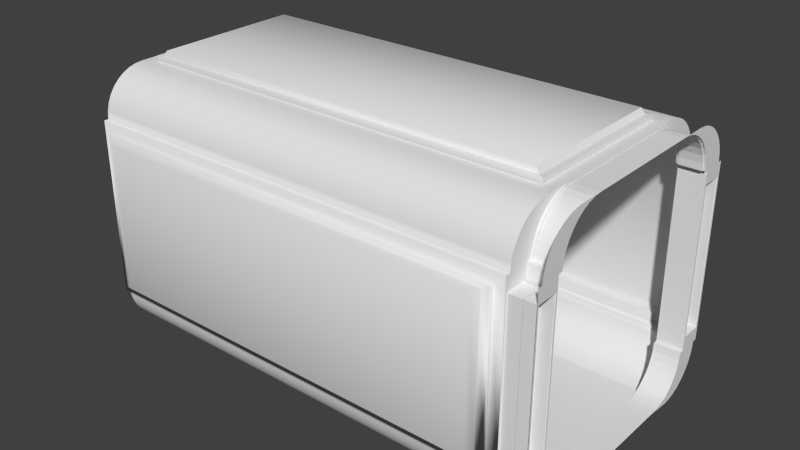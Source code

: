 # Source: R6_Bridge.blend  (saved by Blender 2.75.0; exported with 4.5.12 LTS)
import bpy
from mathutils import Matrix  # noqa: F401  (used for matrix-valued properties, if any)

bpy.ops.wm.read_factory_settings(use_empty=True)
scene = bpy.context.scene
scene.name = 'Scene'

# ---- collections
col_collection_1 = bpy.data.collections.new('Collection 1'); scene.collection.children.link(col_collection_1)

# ---- materials (node trees are filled in below, after node groups)
mat_bridgelightmat = bpy.data.materials.new('BridgeLightMat')
mat_bridgelightmat.alpha_threshold = 0.0
mat_bridgelightmat.use_transparent_shadow = False
mat_bridgelightmat.roughness = 0.5
mat_bridgesupportmat = bpy.data.materials.new('BridgeSupportMat')
mat_bridgesupportmat.alpha_threshold = 0.0
mat_bridgesupportmat.use_transparent_shadow = False
mat_bridgesupportmat.roughness = 0.5
mat_walkwaymat = bpy.data.materials.new('WalkWayMat')
mat_walkwaymat.alpha_threshold = 0.0
mat_walkwaymat.use_transparent_shadow = False
mat_walkwaymat.roughness = 0.5
mat_windowsmat = bpy.data.materials.new('WindowsMat')
mat_windowsmat.alpha_threshold = 0.0
mat_windowsmat.use_transparent_shadow = False
mat_windowsmat.roughness = 0.5
mat_bridgewallmat = bpy.data.materials.new('BridgeWallMat')
mat_bridgewallmat.alpha_threshold = 0.0
mat_bridgewallmat.use_transparent_shadow = False
mat_bridgewallmat.roughness = 0.5

# ---- material node trees

# ---- world
world_world = bpy.data.worlds.new('World'); scene.world = world_world
world_world.color = (0.05088, 0.05088, 0.05088)
world_world.use_sun_shadow = False
world_world.sun_shadow_jitter_overblur = 0.0
world_world.cycles.sampling_method = 'MANUAL'
world_world.cycles.sample_map_resolution = 256

# ---- meshes
me_plane_006 = bpy.data.meshes.new('Plane.006')
me_plane_006.from_pydata([(1.01, -0.7173, 3.001), (1.01, -0.8044, 2.985), (1.01, -0.8885, 2.94), (1.01, -0.9676, 2.866), (1.01, -1.038, 2.767), (1.01, -1.1, 2.642), (1.01, -1.15, 2.501), (1.01, -1.188, 2.341), (1.01, -1.209, 2.174), (1.01, -1.218, 2.0), (1.108, -0.7173, 3.001), (1.108, -0.8044, 2.985), (1.108, -0.8885, 2.94), (1.108, -0.9676, 2.866), (1.108, -1.038, 2.767), (1.108, -1.1, 2.642), (1.108, -1.15, 2.501), (1.108, -1.188, 2.341), (1.108, -1.209, 2.174), (1.108, -1.218, 2.0), (1.01, -0.7153, 2.99), (1.01, -0.8024, 2.975), (1.01, -0.8766, 2.93), (1.01, -0.9556, 2.856), (1.01, -1.026, 2.757), (1.01, -1.088, 2.632), (1.01, -1.138, 2.491), (1.01, -1.176, 2.331), (1.01, -1.197, 2.163), (1.01, -1.206, 2.0), (1.108, -0.7153, 2.99), (1.108, -0.8024, 2.975), (1.108, -0.8766, 2.93), (1.108, -0.9556, 2.856), (1.108, -1.026, 2.757), (1.108, -1.088, 2.632), (1.108, -1.138, 2.491), (1.108, -1.176, 2.331), (1.108, -1.197, 2.163), (1.108, -1.206, 2.0), (1.01, 0.7173, 3.001), (1.01, 0.8044, 2.985), (1.01, 0.8885, 2.94), (1.01, 0.9676, 2.866), (1.01, 1.038, 2.767), (1.01, 1.1, 2.642), (1.01, 1.15, 2.501), (1.01, 1.188, 2.341), (1.01, 1.209, 2.174), (1.01, 1.218, 2.0), (1.108, 0.7173, 3.001), (1.108, 0.8044, 2.985), (1.108, 0.8885, 2.94), (1.108, 0.9676, 2.866), (1.108, 1.038, 2.767), (1.108, 1.1, 2.642), (1.108, 1.15, 2.501), (1.108, 1.188, 2.341), (1.108, 1.209, 2.174), (1.108, 1.218, 2.0), (1.01, 0.7153, 2.99), (1.01, 0.8024, 2.975), (1.01, 0.8766, 2.93), (1.01, 0.9556, 2.856), (1.01, 1.026, 2.757), (1.01, 1.088, 2.632), (1.01, 1.138, 2.491), (1.01, 1.176, 2.331), (1.01, 1.197, 2.163), (1.01, 1.206, 2.0), (1.108, 0.7153, 2.99), (1.108, 0.8024, 2.975), (1.108, 0.8766, 2.93), (1.108, 0.9556, 2.856), (1.108, 1.026, 2.757), (1.108, 1.088, 2.632), (1.108, 1.138, 2.491), (1.108, 1.176, 2.331), (1.108, 1.197, 2.163), (1.108, 1.206, 2.0)], [], [(22, 21, 31, 32), (30, 31, 21, 20), (2, 1, 21, 22), (9, 8, 28, 29), (15, 16, 36, 35), (1, 0, 20, 21), (8, 7, 27, 28), (14, 15, 35, 34), (7, 6, 26, 27), (13, 14, 34, 33), (23, 22, 32, 33), (24, 23, 33, 34), (25, 24, 34, 35), (26, 25, 35, 36), (27, 26, 36, 37), (28, 27, 37, 38), (29, 28, 38, 39), (16, 17, 37, 36), (3, 2, 22, 23), (17, 18, 38, 37), (10, 11, 31, 30), (4, 3, 23, 24), (18, 19, 39, 38), (11, 12, 32, 31), (5, 4, 24, 25), (12, 13, 33, 32), (19, 9, 29, 39), (6, 5, 25, 26), (62, 72, 71, 61), (70, 60, 61, 71), (42, 62, 61, 41), (49, 69, 68, 48), (55, 75, 76, 56), (41, 61, 60, 40), (48, 68, 67, 47), (54, 74, 75, 55), (47, 67, 66, 46), (53, 73, 74, 54), (63, 73, 72, 62), (64, 74, 73, 63), (65, 75, 74, 64), (66, 76, 75, 65), (67, 77, 76, 66), (68, 78, 77, 67), (69, 79, 78, 68), (56, 76, 77, 57), (43, 63, 62, 42), (57, 77, 78, 58), (50, 70, 71, 51), (44, 64, 63, 43), (58, 78, 79, 59), (51, 71, 72, 52), (45, 65, 64, 44), (52, 72, 73, 53), (59, 79, 69, 49), (46, 66, 65, 45), (30, 70, 50, 10), (30, 20, 60, 70), (0, 40, 60, 20)])
_uv = me_plane_006.uv_layers.new(name='UVMap')
_uv.uv.foreach_set('vector', [0.3142, 0.8851, 0.3142, 0.8481, 0.6408, 0.8481, 0.6408, 0.8851, 0.6408, 0.8047, 0.6408, 0.8481, 0.3142, 0.8481, 0.3142, 0.8047, 0.2794, 0.286, 0.2923, 0.3079, 0.2894, 0.3084, 0.2764, 0.2891, 0.008934, 0.2006, 0.05885, 0.2027, 0.05591, 0.2058, 0.008915, 0.2037, 0.1716, 0.7638, 0.1366, 0.7749, 0.1341, 0.7723, 0.1691, 0.7612, 0.2923, 0.3079, 0.2969, 0.3305, 0.2939, 0.331, 0.2894, 0.3084, 0.05885, 0.2027, 0.107, 0.2084, 0.1041, 0.2115, 0.05591, 0.2058, 0.2024, 0.75, 0.1716, 0.7638, 0.1691, 0.7612, 0.1999, 0.7473, 0.107, 0.2084, 0.153, 0.2181, 0.1501, 0.2212, 0.1041, 0.2115, 0.2268, 0.7342, 0.2024, 0.75, 0.1999, 0.7473, 0.2243, 0.7316, 0.9674, 0.9467, 0.9674, 0.9936, 0.6408, 0.9936, 0.6408, 0.9467, 0.9674, 0.8891, 0.9674, 0.9467, 0.6408, 0.9467, 0.6408, 0.8891, 0.9674, 0.8205, 0.9674, 0.8891, 0.6408, 0.8891, 0.6408, 0.8205, 0.9674, 0.7457, 0.9674, 0.8205, 0.6408, 0.8205, 0.6408, 0.7457, 0.9674, 0.6642, 0.9674, 0.7457, 0.6408, 0.7457, 0.6408, 0.6642, 0.9674, 0.5813, 0.9674, 0.6642, 0.6408, 0.6642, 0.6408, 0.5813, 0.9674, 0.5024, 0.9674, 0.5813, 0.6408, 0.5813, 0.6408, 0.5024, 0.1366, 0.7749, 0.09717, 0.7832, 0.09464, 0.7806, 0.1341, 0.7723, 0.2581, 0.2655, 0.2794, 0.286, 0.2764, 0.2891, 0.2552, 0.2686, 0.09717, 0.7832, 0.0558, 0.7881, 0.05328, 0.7854, 0.09464, 0.7806, 0.2601, 0.6784, 0.2562, 0.6979, 0.2537, 0.6974, 0.2576, 0.678, 0.2297, 0.2471, 0.2581, 0.2655, 0.2552, 0.2686, 0.2267, 0.2502, 0.0558, 0.7881, 0.01296, 0.7899, 0.01294, 0.7873, 0.05328, 0.7854, 0.2562, 0.6979, 0.2451, 0.7166, 0.2425, 0.7139, 0.2537, 0.6974, 0.1938, 0.231, 0.2297, 0.2471, 0.2267, 0.2502, 0.1908, 0.2341, 0.2451, 0.7166, 0.2268, 0.7342, 0.2243, 0.7316, 0.2425, 0.7139, 0.0374, 0.9199, 0.0374, 0.8787, 0.2775, 0.8787, 0.2775, 0.9199, 0.153, 0.2181, 0.1938, 0.231, 0.1908, 0.2341, 0.1501, 0.2212, 0.3142, 0.01107, 0.6408, 0.01107, 0.6408, 0.04803, 0.3142, 0.04803, 0.6408, 0.09147, 0.3142, 0.09147, 0.3142, 0.04803, 0.6408, 0.04803, 0.2794, 0.7474, 0.2764, 0.7443, 0.2894, 0.7251, 0.2923, 0.7256, 0.008934, 0.8328, 0.008915, 0.8297, 0.05591, 0.8276, 0.05885, 0.8307, 0.1716, 0.2734, 0.1691, 0.276, 0.1341, 0.2649, 0.1366, 0.2623, 0.2923, 0.7256, 0.2894, 0.7251, 0.2939, 0.7024, 0.2969, 0.7029, 0.05885, 0.8307, 0.05591, 0.8276, 0.1041, 0.8219, 0.107, 0.825, 0.2024, 0.2872, 0.1999, 0.2899, 0.1691, 0.276, 0.1716, 0.2734, 0.107, 0.825, 0.1041, 0.8219, 0.1501, 0.8122, 0.153, 0.8154, 0.2268, 0.303, 0.2243, 0.3056, 0.1999, 0.2899, 0.2024, 0.2872, 0.9674, 0.058, 0.6408, 0.058, 0.6408, 0.01107, 0.9674, 0.01107, 0.9674, 0.1156, 0.6408, 0.1156, 0.6408, 0.058, 0.9674, 0.058, 0.9674, 0.1842, 0.6408, 0.1842, 0.6408, 0.1156, 0.9674, 0.1156, 0.9674, 0.259, 0.6408, 0.259, 0.6408, 0.1842, 0.9674, 0.1842, 0.9674, 0.3406, 0.6408, 0.3406, 0.6408, 0.259, 0.9674, 0.259, 0.9674, 0.4235, 0.6408, 0.4235, 0.6408, 0.3406, 0.9674, 0.3406, 0.9674, 0.5024, 0.6408, 0.5024, 0.6408, 0.4235, 0.9674, 0.4235, 0.1366, 0.2623, 0.1341, 0.2649, 0.09464, 0.2566, 0.09717, 0.254, 0.2581, 0.7679, 0.2552, 0.7648, 0.2764, 0.7443, 0.2794, 0.7474, 0.09717, 0.254, 0.09464, 0.2566, 0.05328, 0.2518, 0.0558, 0.2491, 0.2601, 0.3588, 0.2576, 0.3592, 0.2537, 0.3398, 0.2562, 0.3393, 0.2297, 0.7863, 0.2267, 0.7832, 0.2552, 0.7648, 0.2581, 0.7679, 0.0558, 0.2491, 0.05328, 0.2518, 0.01294, 0.25, 0.01296, 0.2473, 0.2562, 0.3393, 0.2537, 0.3398, 0.2425, 0.3233, 0.2451, 0.3206, 0.1938, 0.8024, 0.1908, 0.7993, 0.2267, 0.7832, 0.2297, 0.7863, 0.2451, 0.3206, 0.2425, 0.3233, 0.2243, 0.3056, 0.2268, 0.303, 0.2775, 0.9611, 0.0374, 0.9611, 0.0374, 0.9199, 0.2775, 0.9199, 0.153, 0.8154, 0.1501, 0.8122, 0.1908, 0.7993, 0.1938, 0.8024, 0.2576, 0.678, 0.2576, 0.3592, 0.2601, 0.3588, 0.2601, 0.6784, 0.6408, 0.8047, 0.3142, 0.8047, 0.3142, 0.09147, 0.6408, 0.09147, 0.2969, 0.3305, 0.2969, 0.7029, 0.2939, 0.7024, 0.2939, 0.331])
me_plane_006.materials.append(mat_bridgelightmat)
me_plane_006.use_remesh_preserve_volume = False
me_plane_006.use_remesh_preserve_attributes = False
me_plane_006.use_mirror_vertex_groups = False
me_plane_006.update()
me_plane_005 = bpy.data.meshes.new('Plane.005')
me_plane_005.from_pydata([(1.0, -0.7162, -2.943), (1.0, -0.8156, -2.934), (1.0, -0.8981, -2.906), (1.0, -0.9756, -2.856), (1.0, -1.046, -2.758), (1.0, -1.106, -2.637), (1.0, -1.155, -2.497), (1.0, -1.191, -2.342), (1.0, -1.213, -2.177), (1.0, -1.221, -1.998), (1.0, -1.27, -1.998), (1.0, -0.7173, 3.001), (1.0, -0.8044, 2.985), (1.0, -0.8885, 2.94), (1.0, -0.9676, 2.866), (1.0, -1.038, 2.767), (1.0, -1.1, 2.642), (1.0, -1.15, 2.501), (1.0, -1.188, 2.341), (1.0, -1.209, 2.174), (1.0, -1.218, 2.0), (1.0, -1.267, 2.0), (1.118, -0.7162, -2.943), (1.118, -0.8156, -2.934), (1.118, -0.8981, -2.906), (1.118, -0.9756, -2.856), (1.118, -1.046, -2.758), (1.118, -1.106, -2.637), (1.118, -1.155, -2.497), (1.118, -1.191, -2.342), (1.118, -1.213, -2.177), (1.118, -1.221, -1.998), (1.118, -1.27, -1.998), (1.118, -0.7173, 3.001), (1.118, -0.8044, 2.985), (1.118, -0.8885, 2.94), (1.118, -0.9676, 2.866), (1.118, -1.038, 2.767), (1.118, -1.1, 2.642), (1.118, -1.15, 2.501), (1.118, -1.188, 2.341), (1.118, -1.209, 2.174), (1.118, -1.218, 2.0), (1.118, -1.267, 2.0), (1.118, -0.9999, -3.0), (1.118, -1.087, -2.985), (1.118, -1.171, -2.94), (1.118, -1.25, -2.866), (1.118, -1.321, -2.766), (1.118, -1.383, -2.643), (1.118, -1.433, -2.5), (1.118, -1.47, -2.342), (1.118, -1.493, -2.173), (1.118, -1.5, -2.0), (1.118, -1.55, -2.0), (1.118, -1.0, 3.002), (1.118, -1.087, 2.985), (1.118, -1.171, 2.94), (1.118, -1.25, 2.866), (1.118, -1.321, 2.767), (1.118, -1.383, 2.642), (1.118, -1.433, 2.501), (1.118, -1.47, 2.341), (1.118, -1.492, 2.174), (1.118, -1.5, 2.0), (1.118, -1.549, 2.0), (1.0, -0.7162, -2.943), (1.0, -0.8156, -2.934), (1.0, -0.8981, -2.906), (1.0, -0.9756, -2.856), (1.0, -1.046, -2.758), (1.0, -1.106, -2.637), (1.0, -1.155, -2.497), (1.0, -1.191, -2.342), (1.0, -1.213, -2.177), (1.0, -1.221, -1.998), (1.0, -1.27, -1.998), (1.0, -0.7173, 3.001), (1.0, -0.8044, 2.985), (1.0, -0.8885, 2.94), (1.0, -0.9676, 2.866), (1.0, -1.038, 2.767), (1.0, -1.1, 2.642), (1.0, -1.15, 2.501), (1.0, -1.188, 2.341), (1.0, -1.209, 2.174), (1.0, -1.218, 2.0), (1.0, -1.267, 2.0), (1.0, -0.9999, -3.0), (1.0, -1.087, -2.985), (1.0, -1.171, -2.94), (1.0, -1.25, -2.866), (1.0, -1.321, -2.766), (1.0, -1.383, -2.643), (1.0, -1.433, -2.5), (1.0, -1.47, -2.342), (1.0, -1.493, -2.173), (1.0, -1.5, -2.0), (1.0, -1.55, -2.0), (1.0, -1.0, 3.002), (1.0, -1.087, 2.985), (1.0, -1.171, 2.94), (1.0, -1.25, 2.866), (1.0, -1.321, 2.767), (1.0, -1.383, 2.642), (1.0, -1.433, 2.501), (1.0, -1.47, 2.341), (1.0, -1.492, 2.174), (1.0, -1.5, 2.0), (1.0, -1.549, 2.0), (1.01, -0.7173, 3.001), (1.01, -0.8044, 2.985), (1.01, -0.8885, 2.94), (1.01, -0.9676, 2.866), (1.01, -1.038, 2.767), (1.01, -1.1, 2.642), (1.01, -1.15, 2.501), (1.01, -1.188, 2.341), (1.01, -1.209, 2.174), (1.01, -1.218, 2.0), (1.108, -0.7173, 3.001), (1.108, -0.8044, 2.985), (1.108, -0.8885, 2.94), (1.108, -0.9676, 2.866), (1.108, -1.038, 2.767), (1.108, -1.1, 2.642), (1.108, -1.15, 2.501), (1.108, -1.188, 2.341), (1.108, -1.209, 2.174), (1.108, -1.218, 2.0), (1.0, 0.7162, -2.943), (1.0, 0.8156, -2.934), (1.0, 0.8981, -2.906), (1.0, 0.9756, -2.856), (1.0, 1.046, -2.758), (1.0, 1.106, -2.637), (1.0, 1.155, -2.497), (1.0, 1.191, -2.342), (1.0, 1.213, -2.177), (1.0, 1.221, -1.998), (1.0, 1.27, -1.998), (1.0, 0.7173, 3.001), (1.0, 0.8044, 2.985), (1.0, 0.8885, 2.94), (1.0, 0.9676, 2.866), (1.0, 1.038, 2.767), (1.0, 1.1, 2.642), (1.0, 1.15, 2.501), (1.0, 1.188, 2.341), (1.0, 1.209, 2.174), (1.0, 1.218, 2.0), (1.0, 1.267, 2.0), (1.118, 0.7162, -2.943), (1.118, 0.8156, -2.934), (1.118, 0.8981, -2.906), (1.118, 0.9756, -2.856), (1.118, 1.046, -2.758), (1.118, 1.106, -2.637), (1.118, 1.155, -2.497), (1.118, 1.191, -2.342), (1.118, 1.213, -2.177), (1.118, 1.221, -1.998), (1.118, 1.27, -1.998), (1.118, 0.7173, 3.001), (1.118, 0.8044, 2.985), (1.118, 0.8885, 2.94), (1.118, 0.9676, 2.866), (1.118, 1.038, 2.767), (1.118, 1.1, 2.642), (1.118, 1.15, 2.501), (1.118, 1.188, 2.341), (1.118, 1.209, 2.174), (1.118, 1.218, 2.0), (1.118, 1.267, 2.0), (1.118, 0.9999, -3.0), (1.118, 1.087, -2.985), (1.118, 1.171, -2.94), (1.118, 1.25, -2.866), (1.118, 1.321, -2.766), (1.118, 1.383, -2.643), (1.118, 1.433, -2.5), (1.118, 1.47, -2.342), (1.118, 1.493, -2.173), (1.118, 1.5, -2.0), (1.118, 1.55, -2.0), (1.118, 1.0, 3.002), (1.118, 1.087, 2.985), (1.118, 1.171, 2.94), (1.118, 1.25, 2.866), (1.118, 1.321, 2.767), (1.118, 1.383, 2.642), (1.118, 1.433, 2.501), (1.118, 1.47, 2.341), (1.118, 1.492, 2.174), (1.118, 1.5, 2.0), (1.118, 1.549, 2.0), (1.0, 0.7162, -2.943), (1.0, 0.8156, -2.934), (1.0, 0.8981, -2.906), (1.0, 0.9756, -2.856), (1.0, 1.046, -2.758), (1.0, 1.106, -2.637), (1.0, 1.155, -2.497), (1.0, 1.191, -2.342), (1.0, 1.213, -2.177), (1.0, 1.221, -1.998), (1.0, 1.27, -1.998), (1.0, 0.7173, 3.001), (1.0, 0.8044, 2.985), (1.0, 0.8885, 2.94), (1.0, 0.9676, 2.866), (1.0, 1.038, 2.767), (1.0, 1.1, 2.642), (1.0, 1.15, 2.501), (1.0, 1.188, 2.341), (1.0, 1.209, 2.174), (1.0, 1.218, 2.0), (1.0, 1.267, 2.0), (1.0, 0.9999, -3.0), (1.0, 1.087, -2.985), (1.0, 1.171, -2.94), (1.0, 1.25, -2.866), (1.0, 1.321, -2.766), (1.0, 1.383, -2.643), (1.0, 1.433, -2.5), (1.0, 1.47, -2.342), (1.0, 1.493, -2.173), (1.0, 1.5, -2.0), (1.0, 1.55, -2.0), (1.0, 1.0, 3.002), (1.0, 1.087, 2.985), (1.0, 1.171, 2.94), (1.0, 1.25, 2.866), (1.0, 1.321, 2.767), (1.0, 1.383, 2.642), (1.0, 1.433, 2.501), (1.0, 1.47, 2.341), (1.0, 1.492, 2.174), (1.0, 1.5, 2.0), (1.0, 1.549, 2.0), (1.01, 0.7173, 3.001), (1.01, 0.8044, 2.985), (1.01, 0.8885, 2.94), (1.01, 0.9676, 2.866), (1.01, 1.038, 2.767), (1.01, 1.1, 2.642), (1.01, 1.15, 2.501), (1.01, 1.188, 2.341), (1.01, 1.209, 2.174), (1.01, 1.218, 2.0), (1.108, 0.7173, 3.001), (1.108, 0.8044, 2.985), (1.108, 0.8885, 2.94), (1.108, 0.9676, 2.866), (1.108, 1.038, 2.767), (1.108, 1.1, 2.642), (1.108, 1.15, 2.501), (1.108, 1.188, 2.341), (1.108, 1.209, 2.174), (1.108, 1.218, 2.0), (1.0, -1.289, -1.677), (1.0, -1.286, 1.679), (1.0, -1.531, -1.678), (1.0, -1.53, 1.679), (1.004, -1.293, -1.669), (1.004, -1.291, 1.67), (1.004, -1.526, -1.67), (1.004, -1.526, 1.67), (1.059, -1.293, -1.669), (1.059, -1.291, 1.67), (1.059, -1.526, -1.67), (1.059, -1.526, 1.67), (1.118, -1.289, -1.677), (1.118, -1.286, 1.679), (1.118, -1.531, -1.679), (1.118, -1.53, 1.679), (1.114, -1.293, -1.668), (1.114, -1.29, 1.67), (1.114, -1.526, -1.67), (1.114, -1.526, 1.67), (1.061, -1.293, -1.668), (1.061, -1.29, 1.67), (1.061, -1.526, -1.67), (1.061, -1.526, 1.67), (1.118, 1.292, -1.678), (1.118, 1.289, 1.679), (1.118, 1.527, -1.679), (1.118, 1.527, 1.679), (1.114, 1.296, -1.669), (1.114, 1.294, 1.67), (1.114, 1.523, -1.67), (1.114, 1.522, 1.67), (1.061, 1.296, -1.669), (1.061, 1.294, 1.67), (1.061, 1.523, -1.67), (1.061, 1.522, 1.67), (1.0, 1.292, -1.678), (1.0, 1.289, 1.679), (1.0, 1.527, -1.679), (1.0, 1.527, 1.679), (1.004, 1.296, -1.669), (1.004, 1.294, 1.67), (1.004, 1.523, -1.67), (1.004, 1.522, 1.67), (1.06, 1.296, -1.669), (1.06, 1.294, 1.67), (1.06, 1.523, -1.67), (1.06, 1.522, 1.67)], [], [(33, 55, 56, 34), (1, 23, 22, 0), (2, 24, 23, 1), (3, 25, 24, 2), (4, 26, 25, 3), (5, 27, 26, 4), (6, 28, 27, 5), (31, 53, 52, 30), (43, 65, 275, 273), (7, 29, 28, 6), (8, 30, 29, 7), (30, 52, 51, 29), (9, 31, 30, 8), (10, 32, 31, 9), (21, 43, 32, 10), (29, 51, 50, 28), (41, 63, 64, 42), (21, 20, 42, 43), (28, 50, 49, 27), (17, 16, 115, 116), (38, 39, 126, 125), (40, 62, 63, 41), (16, 15, 114, 115), (37, 38, 125, 124), (27, 49, 48, 26), (15, 14, 113, 114), (36, 37, 124, 123), (39, 61, 62, 40), (34, 56, 57, 35), (35, 57, 58, 36), (23, 45, 44, 22), (36, 58, 59, 37), (24, 46, 45, 23), (37, 59, 60, 38), (25, 47, 46, 24), (38, 60, 61, 39), (26, 48, 47, 25), (66, 88, 89, 67), (80, 102, 101, 79), (79, 101, 100, 78), (78, 100, 99, 77), (74, 96, 97, 75), (268, 270, 271, 269), (73, 95, 96, 74), (81, 103, 102, 80), (67, 89, 90, 68), (82, 104, 103, 81), (68, 90, 91, 69), (83, 105, 104, 82), (69, 91, 92, 70), (84, 106, 105, 83), (70, 92, 93, 71), (85, 107, 106, 84), (71, 93, 94, 72), (86, 108, 107, 85), (72, 94, 95, 73), (39, 40, 127, 126), (18, 17, 116, 117), (40, 41, 128, 127), (19, 18, 117, 118), (33, 34, 121, 120), (12, 11, 110, 111), (41, 42, 129, 128), (20, 19, 118, 119), (34, 35, 122, 121), (13, 12, 111, 112), (35, 36, 123, 122), (14, 13, 112, 113), (163, 164, 186, 185), (131, 130, 152, 153), (132, 131, 153, 154), (133, 132, 154, 155), (134, 133, 155, 156), (135, 134, 156, 157), (136, 135, 157, 158), (161, 160, 182, 183), (195, 173, 285, 287), (137, 136, 158, 159), (138, 137, 159, 160), (160, 159, 181, 182), (139, 138, 160, 161), (140, 139, 161, 162), (151, 140, 162, 173), (159, 158, 180, 181), (171, 172, 194, 193), (151, 173, 172, 150), (158, 157, 179, 180), (147, 246, 245, 146), (168, 255, 256, 169), (170, 171, 193, 192), (146, 245, 244, 145), (167, 254, 255, 168), (157, 156, 178, 179), (145, 244, 243, 144), (166, 253, 254, 167), (169, 170, 192, 191), (164, 165, 187, 186), (165, 166, 188, 187), (153, 152, 174, 175), (166, 167, 189, 188), (154, 153, 175, 176), (167, 168, 190, 189), (155, 154, 176, 177), (168, 169, 191, 190), (156, 155, 177, 178), (196, 197, 219, 218), (210, 209, 231, 232), (209, 208, 230, 231), (208, 207, 229, 230), (204, 205, 227, 226), (203, 204, 226, 225), (211, 210, 232, 233), (197, 198, 220, 219), (212, 211, 233, 234), (198, 199, 221, 220), (213, 212, 234, 235), (199, 200, 222, 221), (214, 213, 235, 236), (200, 201, 223, 222), (215, 214, 236, 237), (201, 202, 224, 223), (216, 215, 237, 238), (202, 203, 225, 224), (169, 256, 257, 170), (148, 247, 246, 147), (170, 257, 258, 171), (149, 248, 247, 148), (163, 250, 251, 164), (142, 241, 240, 141), (171, 258, 259, 172), (150, 249, 248, 149), (164, 251, 252, 165), (143, 242, 241, 142), (165, 252, 253, 166), (144, 243, 242, 143), (0, 22, 152, 130), (120, 250, 163, 33), (11, 141, 240, 110), (262, 263, 267, 266), (76, 98, 262, 260), (87, 76, 260, 261), (109, 87, 261, 263), (98, 109, 263, 262), (264, 266, 270, 268), (260, 262, 266, 264), (263, 261, 265, 267), (261, 260, 264, 265), (267, 265, 269, 271), (265, 264, 268, 269), (266, 267, 271, 270), (275, 274, 278, 279), (65, 54, 274, 275), (54, 32, 272, 274), (32, 43, 273, 272), (277, 279, 283, 281), (274, 272, 276, 278), (273, 275, 279, 277), (272, 273, 277, 276), (281, 283, 282, 280), (276, 277, 281, 280), (279, 278, 282, 283), (278, 276, 280, 282), (286, 287, 291, 290), (184, 195, 287, 286), (162, 184, 286, 284), (173, 162, 284, 285), (291, 289, 293, 295), (284, 286, 290, 288), (287, 285, 289, 291), (285, 284, 288, 289), (293, 292, 294, 295), (289, 288, 292, 293), (290, 291, 295, 294), (288, 290, 294, 292), (299, 298, 302, 303), (228, 206, 296, 298), (206, 217, 297, 296), (217, 239, 299, 297), (239, 228, 298, 299), (301, 303, 307, 305), (298, 296, 300, 302), (297, 299, 303, 301), (296, 297, 301, 300), (304, 305, 307, 306), (300, 301, 305, 304), (303, 302, 306, 307), (302, 300, 304, 306)])
_uv = me_plane_005.uv_layers.new(name='UVMap')
_uv.uv.foreach_set('vector', [0.7164, 0.6225, 0.6544, 0.5912, 0.6372, 0.5776, 0.6991, 0.6092, 0.5896, 0.8514, 0.5609, 0.8514, 0.5609, 0.8265, 0.5896, 0.8265, 0.5896, 0.8723, 0.5609, 0.8723, 0.5609, 0.8514, 0.5896, 0.8514, 0.5896, 0.8922, 0.5609, 0.8922, 0.5609, 0.8723, 0.5896, 0.8723, 0.5896, 0.6444, 0.5609, 0.6444, 0.5609, 0.6225, 0.5896, 0.6225, 0.5896, 0.6722, 0.5609, 0.6722, 0.5609, 0.6444, 0.5896, 0.6444, 0.5896, 0.7052, 0.5609, 0.7052, 0.5609, 0.6722, 0.5896, 0.6722, 0.8265, 0.8793, 0.766, 0.9118, 0.7477, 0.8728, 0.8075, 0.839, 0.2074, 0.0, 0.2765, 1.32e-05, 0.2718, 0.08035, 0.2121, 0.08034, 0.5896, 0.7423, 0.5609, 0.7423, 0.5609, 0.7052, 0.5896, 0.7052, 0.5896, 0.7824, 0.5609, 0.7824, 0.5609, 0.7423, 0.5896, 0.7423, 0.8075, 0.839, 0.7477, 0.8728, 0.7332, 0.8329, 0.7933, 0.8, 0.5896, 0.8265, 0.5609, 0.8265, 0.5609, 0.7824, 0.5896, 0.7824, 0.4297, 0.8644, 0.4297, 0.835, 0.4417, 0.835, 0.4417, 0.8644, 0.8553, 0.0, 0.884, 0.0, 0.884, 0.9902, 0.8553, 0.9902, 0.7933, 0.8, 0.7332, 0.8329, 0.723, 0.7937, 0.7832, 0.7616, 0.6992, 0.3826, 0.6374, 0.351, 0.6546, 0.3112, 0.7164, 0.3429, 0.3578, 0.8645, 0.3459, 0.8645, 0.3459, 0.8351, 0.3578, 0.8351, 0.7832, 0.7616, 0.723, 0.7937, 0.7173, 0.7563, 0.7777, 0.7249, 0.5991, 0.7402, 0.5991, 0.7034, 0.6015, 0.7034, 0.6015, 0.7402, 0.5991, 0.7034, 0.5991, 0.7402, 0.5966, 0.7402, 0.5966, 0.7034, 0.6857, 0.4224, 0.6239, 0.3908, 0.6374, 0.351, 0.6992, 0.3826, 0.5991, 0.7034, 0.5991, 0.6704, 0.6015, 0.6704, 0.6015, 0.7034, 0.5991, 0.6704, 0.5991, 0.7034, 0.5966, 0.7034, 0.5966, 0.6704, 0.7777, 0.7249, 0.7173, 0.7563, 0.7164, 0.7219, 0.7768, 0.6912, 0.5991, 0.6704, 0.5991, 0.6435, 0.6015, 0.6435, 0.6015, 0.6704, 0.5991, 0.6435, 0.5991, 0.6704, 0.5966, 0.6704, 0.5966, 0.6435, 0.6764, 0.4623, 0.6146, 0.4307, 0.6239, 0.3908, 0.6857, 0.4224, 0.6991, 0.6092, 0.6372, 0.5776, 0.6238, 0.5581, 0.6856, 0.5897, 0.6856, 0.5897, 0.6238, 0.5581, 0.6146, 0.5328, 0.6764, 0.5644, 0.8062, 0.6253, 0.7418, 0.646, 0.7588, 0.6325, 0.8265, 0.6115, 0.6764, 0.5644, 0.6146, 0.5328, 0.6099, 0.5028, 0.6717, 0.5344, 0.7915, 0.6411, 0.7288, 0.6659, 0.7418, 0.646, 0.8062, 0.6253, 0.6717, 0.5344, 0.6099, 0.5028, 0.61, 0.4679, 0.6718, 0.4995, 0.7806, 0.6613, 0.7203, 0.6914, 0.7288, 0.6659, 0.7915, 0.6411, 0.6718, 0.4995, 0.61, 0.4679, 0.6146, 0.4307, 0.6764, 0.4623, 0.7768, 0.6912, 0.7164, 0.7219, 0.7203, 0.6914, 0.7806, 0.6613, 0.8265, 0.3003, 0.7588, 0.2793, 0.7418, 0.2658, 0.8062, 0.2865, 0.5699, 0.05809, 0.508, 0.0897, 0.5172, 0.06436, 0.5791, 0.03275, 0.5791, 0.03275, 0.5172, 0.06436, 0.5307, 0.04488, 0.5926, 0.01327, 0.5926, 0.01327, 0.5307, 0.04488, 0.5479, 0.03127, 0.6099, 0.0, 0.8075, 0.07282, 0.7477, 0.03904, 0.766, 0.0, 0.8265, 0.0325, 0.3346, 0.0003766, 0.3915, 0.0, 0.3915, 0.8351, 0.3341, 0.8351, 0.7933, 0.1118, 0.7332, 0.07893, 0.7477, 0.03904, 0.8075, 0.07282, 0.5652, 0.0881, 0.5034, 0.1197, 0.508, 0.0897, 0.5699, 0.05809, 0.8062, 0.2865, 0.7418, 0.2658, 0.7288, 0.2459, 0.7915, 0.2707, 0.5653, 0.123, 0.5034, 0.1546, 0.5034, 0.1197, 0.5652, 0.0881, 0.7915, 0.2707, 0.7288, 0.2459, 0.7203, 0.2204, 0.7806, 0.2505, 0.5699, 0.1602, 0.508, 0.1918, 0.5034, 0.1546, 0.5653, 0.123, 0.7806, 0.2505, 0.7203, 0.2204, 0.7164, 0.1899, 0.7768, 0.2206, 0.5792, 0.2001, 0.5173, 0.2317, 0.508, 0.1918, 0.5699, 0.1602, 0.7768, 0.2206, 0.7164, 0.1899, 0.7173, 0.1555, 0.7777, 0.1869, 0.5927, 0.2399, 0.5309, 0.2715, 0.5173, 0.2317, 0.5792, 0.2001, 0.7777, 0.1869, 0.7173, 0.1555, 0.723, 0.1181, 0.7832, 0.1502, 0.6099, 0.2796, 0.548, 0.3112, 0.5309, 0.2715, 0.5927, 0.2399, 0.7832, 0.1502, 0.723, 0.1181, 0.7332, 0.07893, 0.7933, 0.1118, 0.5991, 0.7402, 0.5991, 0.781, 0.5966, 0.781, 0.5966, 0.7402, 0.5991, 0.781, 0.5991, 0.7402, 0.6015, 0.7402, 0.6015, 0.781, 0.5991, 0.781, 0.5991, 0.8232, 0.5966, 0.8232, 0.5966, 0.781, 0.5991, 0.8232, 0.5991, 0.781, 0.6015, 0.781, 0.6015, 0.8232, 0.367, 0.8752, 0.367, 0.8542, 0.3694, 0.8542, 0.3694, 0.8752, 0.367, 0.8542, 0.367, 0.8752, 0.3646, 0.8752, 0.3646, 0.8542, 0.5991, 0.8232, 0.5991, 0.8665, 0.5966, 0.8665, 0.5966, 0.8232, 0.5991, 0.8665, 0.5991, 0.8232, 0.6015, 0.8232, 0.6015, 0.8665, 0.367, 0.8542, 0.367, 0.8351, 0.3694, 0.8351, 0.3694, 0.8542, 0.367, 0.8351, 0.367, 0.8542, 0.3646, 0.8542, 0.3646, 0.8351, 0.5991, 0.6225, 0.5991, 0.6435, 0.5966, 0.6435, 0.5966, 0.6225, 0.5991, 0.6435, 0.5991, 0.6225, 0.6015, 0.6225, 0.6015, 0.6435, 0.7164, 0.0, 0.6991, 0.01327, 0.6372, 0.04488, 0.6544, 0.03127, 0.2765, 0.8597, 0.2765, 0.835, 0.3053, 0.835, 0.3053, 0.8597, 0.2765, 0.88, 0.2765, 0.8597, 0.3053, 0.8597, 0.3053, 0.88, 0.2765, 0.8987, 0.2765, 0.88, 0.3053, 0.88, 0.3053, 0.8987, 0.5609, 0.8131, 0.5609, 0.8379, 0.5321, 0.8379, 0.5321, 0.8131, 0.5609, 0.7826, 0.5609, 0.8131, 0.5321, 0.8131, 0.5321, 0.7826, 0.5609, 0.7474, 0.5609, 0.7826, 0.5321, 0.7826, 0.5321, 0.7474, 0.7164, 0.655, 0.6974, 0.6953, 0.6376, 0.6615, 0.656, 0.6225, 0.06913, 1.0, 0.0, 1.0, 0.005568, 0.9198, 0.06361, 0.9198, 0.5609, 0.7086, 0.5609, 0.7474, 0.5321, 0.7474, 0.5321, 0.7086, 0.5609, 0.6672, 0.5609, 0.7086, 0.5321, 0.7086, 0.5321, 0.6672, 0.6974, 0.6953, 0.6832, 0.7343, 0.6231, 0.7014, 0.6376, 0.6615, 0.5609, 0.6225, 0.5609, 0.6672, 0.5321, 0.6672, 0.5321, 0.6225, 0.4177, 0.835, 0.4297, 0.835, 0.4297, 0.8644, 0.4177, 0.8644, 0.8553, 0.0, 0.8553, 0.9994, 0.8265, 0.9994, 0.8265, 0.0, 0.6832, 0.7343, 0.6731, 0.7727, 0.6129, 0.7406, 0.6231, 0.7014, 0.6992, 0.2399, 0.7164, 0.2796, 0.6546, 0.3112, 0.6374, 0.2715, 0.3341, 0.8645, 0.3341, 0.8351, 0.3459, 0.8351, 0.3459, 0.8645, 0.6731, 0.7727, 0.6676, 0.8094, 0.6072, 0.778, 0.6129, 0.7406, 0.5966, 0.7131, 0.5942, 0.7131, 0.5942, 0.6779, 0.5966, 0.6779, 0.5918, 0.6779, 0.5942, 0.6779, 0.5942, 0.7131, 0.5918, 0.7131, 0.6857, 0.2001, 0.6992, 0.2399, 0.6374, 0.2715, 0.6239, 0.2317, 0.5966, 0.6779, 0.5942, 0.6779, 0.5942, 0.6469, 0.5966, 0.6469, 0.5918, 0.6469, 0.5942, 0.6469, 0.5942, 0.6779, 0.5918, 0.6779, 0.6676, 0.8094, 0.6667, 0.8431, 0.6063, 0.8124, 0.6072, 0.778, 0.5966, 0.6469, 0.5942, 0.6469, 0.5942, 0.6225, 0.5966, 0.6225, 0.5918, 0.6225, 0.5942, 0.6225, 0.5942, 0.6469, 0.5918, 0.6469, 0.6764, 0.1602, 0.6857, 0.2001, 0.6239, 0.2317, 0.6146, 0.1918, 0.6991, 0.01327, 0.6856, 0.03275, 0.6238, 0.06436, 0.6372, 0.04488, 0.6856, 0.03275, 0.6764, 0.05809, 0.6146, 0.0897, 0.6238, 0.06436, 0.6961, 0.909, 0.7164, 0.9228, 0.6487, 0.9018, 0.6317, 0.8883, 0.6764, 0.05809, 0.6717, 0.0881, 0.6099, 0.1197, 0.6146, 0.0897, 0.6814, 0.8932, 0.6961, 0.909, 0.6317, 0.8883, 0.6188, 0.8684, 0.6717, 0.0881, 0.6718, 0.123, 0.61, 0.1546, 0.6099, 0.1197, 0.6705, 0.873, 0.6814, 0.8932, 0.6188, 0.8684, 0.6102, 0.8429, 0.6718, 0.123, 0.6764, 0.1602, 0.6146, 0.1918, 0.61, 0.1546, 0.6667, 0.8431, 0.6705, 0.873, 0.6102, 0.8429, 0.6063, 0.8124, 0.8265, 0.3112, 0.8062, 0.3251, 0.7418, 0.3457, 0.7588, 0.3322, 0.5699, 0.5644, 0.5791, 0.5897, 0.5172, 0.5581, 0.508, 0.5328, 0.5791, 0.5897, 0.5926, 0.6092, 0.5307, 0.5776, 0.5172, 0.5581, 0.5926, 0.6092, 0.6099, 0.6225, 0.5479, 0.5912, 0.5307, 0.5776, 0.8075, 0.5387, 0.8265, 0.579, 0.766, 0.6115, 0.7477, 0.5725, 0.7933, 0.4997, 0.8075, 0.5387, 0.7477, 0.5725, 0.7332, 0.5326, 0.5652, 0.5344, 0.5699, 0.5644, 0.508, 0.5328, 0.5034, 0.5028, 0.8062, 0.3251, 0.7915, 0.3409, 0.7288, 0.3656, 0.7418, 0.3457, 0.5653, 0.4995, 0.5652, 0.5344, 0.5034, 0.5028, 0.5034, 0.4679, 0.7915, 0.3409, 0.7806, 0.361, 0.7203, 0.3911, 0.7288, 0.3656, 0.5699, 0.4623, 0.5653, 0.4995, 0.5034, 0.4679, 0.508, 0.4307, 0.7806, 0.361, 0.7768, 0.3909, 0.7164, 0.4216, 0.7203, 0.3911, 0.5792, 0.4224, 0.5699, 0.4623, 0.508, 0.4307, 0.5173, 0.3908, 0.7768, 0.3909, 0.7777, 0.4247, 0.7173, 0.456, 0.7164, 0.4216, 0.5927, 0.3826, 0.5792, 0.4224, 0.5173, 0.3908, 0.5309, 0.351, 0.7777, 0.4247, 0.7832, 0.4613, 0.723, 0.4934, 0.7173, 0.456, 0.6099, 0.3429, 0.5927, 0.3826, 0.5309, 0.351, 0.548, 0.3112, 0.7832, 0.4613, 0.7933, 0.4997, 0.7332, 0.5326, 0.723, 0.4934, 0.5918, 0.7131, 0.5942, 0.7131, 0.5942, 0.7528, 0.5918, 0.7528, 0.5966, 0.7528, 0.5942, 0.7528, 0.5942, 0.7131, 0.5966, 0.7131, 0.5918, 0.7528, 0.5942, 0.7528, 0.5942, 0.7946, 0.5918, 0.7946, 0.5966, 0.7946, 0.5942, 0.7946, 0.5942, 0.7528, 0.5966, 0.7528, 0.4417, 0.835, 0.4441, 0.835, 0.4441, 0.8571, 0.4417, 0.8571, 0.4465, 0.8571, 0.4441, 0.8571, 0.4441, 0.835, 0.4465, 0.835, 0.5918, 0.7946, 0.5942, 0.7946, 0.5942, 0.8379, 0.5918, 0.8379, 0.5966, 0.8379, 0.5942, 0.8379, 0.5942, 0.7946, 0.5966, 0.7946, 0.4417, 0.8571, 0.4441, 0.8571, 0.4441, 0.8796, 0.4417, 0.8796, 0.4465, 0.8796, 0.4441, 0.8796, 0.4441, 0.8571, 0.4465, 0.8571, 0.4417, 0.8796, 0.4441, 0.8796, 0.4441, 0.9019, 0.4417, 0.9019, 0.4465, 0.9019, 0.4441, 0.9019, 0.4441, 0.8796, 0.4465, 0.8796, 0.5321, 0.9802, 0.5034, 0.9802, 0.5034, 0.6225, 0.5321, 0.6225, 0.6063, 0.6225, 0.6063, 0.977, 0.6039, 0.977, 0.6039, 0.6225, 0.6039, 0.6225, 0.6039, 0.977, 0.6015, 0.977, 0.6015, 0.6225, 0.9936, 0.0, 0.9936, 0.8392, 0.9924, 0.8372, 0.9924, 0.002037, 0.06973, 0.0004511, 0.1383, 0.0, 0.1336, 0.08042, 0.07435, 0.08079, 0.06913, 1.0, 0.06973, 0.0004511, 0.07435, 0.08079, 0.07382, 0.9196, 0.1383, 1.0, 0.06913, 1.0, 0.07382, 0.9196, 0.1336, 0.9196, 0.1383, 0.0, 0.1383, 1.0, 0.1336, 0.9196, 0.1336, 0.08042, 0.3053, 0.8931, 0.3053, 0.835, 0.319, 0.835, 0.319, 0.8931, 0.5918, 0.8053, 0.5918, 0.8659, 0.5898, 0.8647, 0.5898, 0.8064, 0.5918, 0.7442, 0.5918, 0.8053, 0.5898, 0.8041, 0.5898, 0.7453, 0.9924, 0.0, 0.9924, 0.8388, 0.9913, 0.8368, 0.9912, 0.002037, 0.3326, 0.835, 0.3326, 0.893, 0.319, 0.893, 0.319, 0.835, 0.9114, 0.0, 0.9114, 0.8347, 0.8977, 0.8347, 0.8977, 0.0, 0.9251, 0.8272, 0.9251, 0.0, 0.9388, 0.0, 0.9388, 0.8272, 0.9958, 0.0, 0.9958, 0.8393, 0.9947, 0.8371, 0.9947, 0.00216, 0.2765, 1.32e-05, 0.2765, 1.0, 0.2718, 0.9196, 0.2718, 0.08035, 0.2765, 1.0, 0.208, 0.9995, 0.2126, 0.9192, 0.2718, 0.9196, 0.208, 0.9995, 0.2074, 0.0, 0.2121, 0.08034, 0.2126, 0.9192, 0.488, 0.8931, 0.488, 0.835, 0.5011, 0.835, 0.5011, 0.8931, 0.5918, 0.6836, 0.5918, 0.7442, 0.5896, 0.7431, 0.5897, 0.6847, 0.5918, 0.6225, 0.5918, 0.6836, 0.5896, 0.6825, 0.5896, 0.6236, 0.9947, 0.0, 0.9947, 0.8389, 0.9936, 0.8367, 0.9936, 0.002159, 0.2765, 0.0, 0.3341, 1.094e-05, 0.3341, 0.835, 0.277, 0.8346, 0.9388, 0.8345, 0.9388, 0.0, 0.9519, 0.0, 0.9519, 0.8345, 0.9781, 0.0, 0.9781, 0.8271, 0.965, 0.8271, 0.965, 0.0, 0.488, 0.835, 0.488, 0.8932, 0.4748, 0.8932, 0.4748, 0.835, 0.9989, 0.8396, 0.9989, 0.0, 1.0, 0.002315, 1.0, 0.8373, 0.06913, 0.0, 0.06913, 1.0, 0.06361, 0.9198, 0.06361, 0.08022, 0.0006002, 0.000451, 0.06913, 0.0, 0.06361, 0.08022, 0.006072, 0.08059, 0.0, 1.0, 0.0006002, 0.000451, 0.006072, 0.08059, 0.005568, 0.9198, 0.4046, 0.8915, 0.4046, 0.835, 0.4177, 0.835, 0.4177, 0.8915, 0.3646, 0.8351, 0.3646, 0.894, 0.3623, 0.8929, 0.3623, 0.8362, 0.36, 0.8351, 0.36, 0.8945, 0.3578, 0.8934, 0.3578, 0.8362, 0.9979, 0.0, 0.9979, 0.8392, 0.9968, 0.8369, 0.9968, 0.002316, 0.4474, 0.835, 0.4479, 0.0003759, 0.5034, 0.0, 0.5034, 0.835, 0.9912, 0.0, 0.9912, 0.8266, 0.9781, 0.8266, 0.9781, 0.0, 0.9519, 0.8349, 0.9519, 0.0, 0.965, 0.0, 0.965, 0.8349, 0.4046, 0.835, 0.4046, 0.8916, 0.3915, 0.8916, 0.3915, 0.835, 0.9979, 0.8396, 0.9979, 0.0, 0.9989, 0.00233, 0.9989, 0.8373, 0.2074, 1.0, 0.1389, 0.9995, 0.1443, 0.9194, 0.2019, 0.9198, 0.1389, 0.9995, 0.1383, 0.0, 0.1438, 0.08016, 0.1443, 0.9194, 0.1383, 0.0, 0.2074, 1.314e-05, 0.2019, 0.08017, 0.1438, 0.08016, 0.2074, 1.314e-05, 0.2074, 1.0, 0.2019, 0.9198, 0.2019, 0.08017, 0.4748, 0.835, 0.4748, 0.8915, 0.4611, 0.8915, 0.4611, 0.835, 0.3623, 0.8351, 0.3623, 0.894, 0.36, 0.8929, 0.36, 0.8362, 0.5033, 0.835, 0.5033, 0.8943, 0.5011, 0.8932, 0.5011, 0.8361, 0.9968, 0.0, 0.9968, 0.8393, 0.9958, 0.8369, 0.9958, 0.002327, 0.392, 0.8346, 0.3915, 0.0, 0.4474, 1.031e-05, 0.4474, 0.835, 0.9114, 0.8266, 0.9114, 0.0, 0.9251, 0.0, 0.9251, 0.8266, 0.8977, 0.0, 0.8977, 0.8349, 0.884, 0.8349, 0.884, 0.0, 0.4474, 0.8916, 0.4474, 0.835, 0.4611, 0.835, 0.4611, 0.8916])
me_plane_005.materials.append(mat_bridgesupportmat)
me_plane_005.use_remesh_preserve_volume = False
me_plane_005.use_remesh_preserve_attributes = False
me_plane_005.use_mirror_vertex_groups = False
me_plane_005.update()
me_plane_002 = bpy.data.meshes.new('Plane.002')
me_plane_002.from_pydata([(-1.0, 1.0, -3.0), (1.0, 1.0, -3.0), (-1.0, -1.0, -3.0), (1.0, -1.0, -3.0), (-1.0, -1.0, -2.941), (1.0, -1.0, -2.941), (-1.0, 1.0, -2.941), (1.0, 1.0, -2.941)], [], [(1, 0, 6, 7), (6, 4, 5, 7), (0, 2, 4, 6), (3, 1, 7, 5), (2, 3, 5, 4)])
_uv = me_plane_002.uv_layers.new(name='UVMap')
_uv.uv.foreach_set('vector', [0.9738, 1.0, 0.9738, 0.0, 1.0, 0.0, 1.0, 1.0, 0.895, 1.0, 1.334e-07, 1.0, 0.0, 1.788e-07, 0.895, 0.0, 0.9475, 0.0, 0.9475, 1.0, 0.9213, 1.0, 0.9213, 0.0, 0.895, 1.0, 0.895, 0.0, 0.9213, 0.0, 0.9213, 1.0, 0.9475, 1.0, 0.9475, 0.0, 0.9738, 0.0, 0.9738, 1.0])
me_plane_002.materials.append(mat_walkwaymat)
me_plane_002.use_remesh_preserve_volume = False
me_plane_002.use_remesh_preserve_attributes = False
me_plane_002.use_mirror_vertex_groups = False
me_plane_002.update()
me_plane_001 = bpy.data.meshes.new('Plane.001')
me_plane_001.from_pydata([(0.9308, 1.641, -1.734), (-0.9308, 1.641, -1.734), (0.9308, 1.641, 1.734), (-0.9308, 1.641, 1.734), (0.894, 1.67, -1.665), (-0.894, 1.67, -1.665), (0.894, 1.67, 1.665), (-0.894, 1.67, 1.665), (0.9308, -1.641, -1.734), (-0.9308, -1.641, -1.734), (0.9308, -1.641, 1.734), (-0.9308, -1.641, 1.734), (0.894, -1.67, -1.665), (-0.894, -1.67, -1.665), (0.894, -1.67, 1.665), (-0.894, -1.67, 1.665), (0.9232, 0.8581, 3.113), (-0.9232, 0.8581, 3.113), (-0.9232, -0.8581, 3.113), (0.9232, -0.8581, 3.113), (0.9091, 0.8451, 3.227), (-0.9091, 0.8451, 3.227), (-0.9091, -0.8451, 3.227), (0.9091, -0.8451, 3.227)], [], [(0, 2, 6, 4), (5, 4, 6, 7), (2, 3, 7, 6), (3, 1, 5, 7), (1, 0, 4, 5), (8, 12, 14, 10), (13, 15, 14, 12), (10, 14, 15, 11), (11, 15, 13, 9), (9, 13, 12, 8), (19, 18, 22, 23), (21, 20, 23, 22), (18, 17, 21, 22), (16, 19, 23, 20), (17, 16, 20, 21)])
me_plane_001.polygons.foreach_set('use_smooth', [1, 1, 1, 1, 1, 1, 1, 1, 1, 1, 1, 1, 0, 0, 1])
_uv = me_plane_001.uv_layers.new(name='UVMap')
_uv.uv.foreach_set('vector', [7.542e-08, 0.6559, 0.0, 4.512e-08, 0.009329, 0.01315, 0.00933, 0.6431, 0.4618, 0.6431, 0.00933, 0.6431, 0.009329, 0.01315, 0.4618, 0.01315, 0.0, 4.512e-08, 0.4711, 0.0, 0.4618, 0.01315, 0.009329, 0.01315, 0.4711, 0.0, 0.4711, 0.6559, 0.4618, 0.6431, 0.4618, 0.01315, 0.4711, 0.6559, 7.542e-08, 0.6559, 0.00933, 0.6431, 0.4618, 0.6431, 0.9423, 0.6559, 0.9329, 0.6431, 0.9329, 0.01315, 0.9423, 2.256e-08, 0.4805, 0.6431, 0.4805, 0.01315, 0.9329, 0.01315, 0.9329, 0.6431, 0.9423, 2.256e-08, 0.9329, 0.01315, 0.4805, 0.01315, 0.4711, 0.0, 0.4711, 0.0, 0.4805, 0.01315, 0.4805, 0.6431, 0.4711, 0.6559, 0.4711, 0.6559, 0.4805, 0.6431, 0.9329, 0.6431, 0.9423, 0.6559, 0.9711, 0.3494, 0.9711, 0.6988, 0.9423, 0.6961, 0.9423, 0.3521, 9.05e-08, 1.0, 0.0, 0.6559, 0.4277, 0.6559, 0.4277, 1.0, 1.0, 0.3248, 1.0, 0.6496, 0.9711, 0.6471, 0.9711, 0.3273, 1.0, 0.0, 1.0, 0.3248, 0.9711, 0.3223, 0.9711, 0.002467, 0.9711, 0.0, 0.9711, 0.3494, 0.9423, 0.3467, 0.9423, 0.002654])
me_plane_001.materials.append(mat_windowsmat)
me_plane_001.use_remesh_preserve_volume = False
me_plane_001.use_remesh_preserve_attributes = False
me_plane_001.use_mirror_vertex_groups = False
me_plane_001.update()
me_plane = bpy.data.meshes.new('Plane')
me_plane.from_pydata([(-1.0, 1.0, -3.0), (1.0, 1.0, -3.0), (-1.0, 1.087, -2.985), (1.0, 1.087, -2.985), (-1.0, 1.171, -2.94), (1.0, 1.171, -2.94), (-1.0, 1.25, -2.866), (1.0, 1.25, -2.866), (-1.0, 1.321, -2.766), (1.0, 1.321, -2.766), (-1.0, 1.383, -2.643), (1.0, 1.383, -2.643), (-1.0, 1.433, -2.5), (1.0, 1.433, -2.5), (-1.0, 1.47, -2.342), (1.0, 1.47, -2.342), (-1.0, 1.492, -2.174), (1.0, 1.492, -2.174), (-1.0, 1.5, -2.0), (1.0, 1.5, -2.0), (-1.0, 1.55, -2.0), (1.0, 1.55, -2.0), (-1.0, 1.0, 3.0), (1.0, 1.0, 3.0), (-1.0, 1.087, 2.985), (1.0, 1.087, 2.985), (-1.0, 1.171, 2.94), (1.0, 1.171, 2.94), (-1.0, 1.25, 2.866), (1.0, 1.25, 2.866), (-1.0, 1.321, 2.766), (1.0, 1.321, 2.766), (-1.0, 1.383, 2.643), (1.0, 1.383, 2.643), (-1.0, 1.433, 2.5), (1.0, 1.433, 2.5), (-1.0, 1.47, 2.342), (1.0, 1.47, 2.342), (-1.0, 1.492, 2.174), (1.0, 1.492, 2.174), (-1.0, 1.5, 2.0), (1.0, 1.5, 2.0), (-1.0, 1.55, 2.0), (1.0, 1.55, 2.0), (0.9524, 1.55, -1.774), (-0.9524, 1.55, -1.774), (0.9524, 1.55, 1.774), (-0.9524, 1.55, 1.774), (0.9524, 1.599, -1.774), (-0.9524, 1.599, -1.774), (0.9524, 1.599, 1.774), (-0.9524, 1.599, 1.774), (0.9308, 1.641, -1.734), (-0.9308, 1.641, -1.734), (0.9308, 1.641, 1.734), (-0.9308, 1.641, 1.734), (-1.0, -1.0, -3.0), (1.0, -1.0, -3.0), (-1.0, -1.087, -2.985), (1.0, -1.087, -2.985), (-1.0, -1.171, -2.94), (1.0, -1.171, -2.94), (-1.0, -1.25, -2.866), (1.0, -1.25, -2.866), (-1.0, -1.321, -2.766), (1.0, -1.321, -2.766), (-1.0, -1.383, -2.643), (1.0, -1.383, -2.643), (-1.0, -1.433, -2.5), (1.0, -1.433, -2.5), (-1.0, -1.47, -2.342), (1.0, -1.47, -2.342), (-1.0, -1.492, -2.174), (1.0, -1.492, -2.174), (-1.0, -1.5, -2.0), (1.0, -1.5, -2.0), (-1.0, -1.55, -2.0), (1.0, -1.55, -2.0), (-1.0, -1.0, 3.0), (1.0, -1.0, 3.0), (-1.0, -1.087, 2.985), (1.0, -1.087, 2.985), (-1.0, -1.171, 2.94), (1.0, -1.171, 2.94), (-1.0, -1.25, 2.866), (1.0, -1.25, 2.866), (-1.0, -1.321, 2.766), (1.0, -1.321, 2.766), (-1.0, -1.383, 2.643), (1.0, -1.383, 2.643), (-1.0, -1.433, 2.5), (1.0, -1.433, 2.5), (-1.0, -1.47, 2.342), (1.0, -1.47, 2.342), (-1.0, -1.492, 2.174), (1.0, -1.492, 2.174), (-1.0, -1.5, 2.0), (1.0, -1.5, 2.0), (-1.0, -1.55, 2.0), (1.0, -1.55, 2.0), (0.9524, -1.55, -1.774), (-0.9524, -1.55, -1.774), (0.9524, -1.55, 1.774), (-0.9524, -1.55, 1.774), (0.9524, -1.599, -1.774), (-0.9524, -1.599, -1.774), (0.9524, -1.599, 1.774), (-0.9524, -1.599, 1.774), (0.9308, -1.641, -1.734), (-0.9308, -1.641, -1.734), (0.9308, -1.641, 1.734), (-0.9308, -1.641, 1.734), (0.9471, 0.8977, 3.0), (-0.9471, 0.8977, 3.0), (-0.9471, -0.8977, 3.0), (0.9471, -0.8977, 3.0), (0.9471, 0.8977, 3.113), (-0.9471, 0.8977, 3.113), (-0.9471, -0.8977, 3.113), (0.9471, -0.8977, 3.113), (0.9232, 0.8581, 3.113), (-0.9232, 0.8581, 3.113), (-0.9232, -0.8581, 3.113), (0.9232, -0.8581, 3.113)], [], [(0, 1, 3, 2), (2, 3, 5, 4), (4, 5, 7, 6), (6, 7, 9, 8), (8, 9, 11, 10), (10, 11, 13, 12), (12, 13, 15, 14), (14, 15, 17, 16), (16, 17, 19, 18), (18, 19, 21, 20), (22, 24, 25, 23), (24, 26, 27, 25), (26, 28, 29, 27), (28, 30, 31, 29), (30, 32, 33, 31), (32, 34, 35, 33), (34, 36, 37, 35), (36, 38, 39, 37), (38, 40, 41, 39), (40, 42, 43, 41), (21, 43, 46, 44), (46, 47, 51, 50), (43, 42, 47, 46), (42, 20, 45, 47), (20, 21, 44, 45), (51, 49, 53, 55), (47, 45, 49, 51), (45, 44, 48, 49), (44, 46, 50, 48), (49, 48, 52, 53), (48, 50, 54, 52), (50, 51, 55, 54), (78, 22, 113, 114), (56, 58, 59, 57), (58, 60, 61, 59), (60, 62, 63, 61), (62, 64, 65, 63), (64, 66, 67, 65), (66, 68, 69, 67), (68, 70, 71, 69), (70, 72, 73, 71), (72, 74, 75, 73), (74, 76, 77, 75), (78, 79, 81, 80), (80, 81, 83, 82), (82, 83, 85, 84), (84, 85, 87, 86), (86, 87, 89, 88), (88, 89, 91, 90), (90, 91, 93, 92), (92, 93, 95, 94), (94, 95, 97, 96), (96, 97, 99, 98), (77, 100, 102, 99), (102, 106, 107, 103), (99, 102, 103, 98), (98, 103, 101, 76), (76, 101, 100, 77), (107, 111, 109, 105), (103, 107, 105, 101), (101, 105, 104, 100), (100, 104, 106, 102), (105, 109, 108, 104), (104, 108, 110, 106), (106, 110, 111, 107), (112, 115, 119, 116), (23, 79, 115, 112), (79, 78, 114, 115), (22, 23, 112, 113), (116, 119, 123, 120), (113, 112, 116, 117), (115, 114, 118, 119), (114, 113, 117, 118), (117, 116, 120, 121), (119, 118, 122, 123), (118, 117, 121, 122)])
me_plane.polygons.foreach_set('use_smooth', [1, 1, 1, 1, 1, 1, 1, 1, 1, 1, 1, 1, 1, 1, 1, 1, 1, 1, 1, 1, 1, 1, 1, 1, 1, 1, 1, 1, 1, 1, 1, 1, 0, 1, 1, 1, 1, 1, 1, 1, 1, 1, 1, 1, 1, 1, 1, 1, 1, 1, 1, 1, 1, 1, 1, 1, 1, 1, 1, 1, 1, 1, 1, 1, 1, 0, 0, 1, 1, 0, 1, 1, 0, 1, 1, 0])
_uv = me_plane.uv_layers.new(name='UVMap')
_uv.uv.foreach_set('vector', [0.8219, 0.0, 0.8219, 0.5, 0.8027, 0.5, 0.8027, 1.49e-08, 0.8027, 1.49e-08, 0.8027, 0.5, 0.7841, 0.5, 0.7841, 1.49e-08, 0.7841, 1.49e-08, 0.7841, 0.5, 0.7666, 0.5, 0.7666, 2.98e-08, 0.5749, 0.5, 0.5749, 2.98e-08, 0.5971, 2.98e-08, 0.5971, 0.5, 0.5971, 0.5, 0.5971, 2.98e-08, 0.6243, 1.49e-08, 0.6243, 0.5, 0.6243, 0.5, 0.6243, 1.49e-08, 0.6559, 1.49e-08, 0.6559, 0.5, 0.6559, 0.5, 0.6559, 1.49e-08, 0.6909, 0.0, 0.6909, 0.5, 0.6909, 0.5, 0.6909, 0.0, 0.7282, 0.0, 0.7282, 0.5, 0.7282, 0.5, 0.7282, 0.0, 0.7666, 0.0, 0.7666, 0.5, 0.5749, 0.5, 0.5749, 1.0, 0.5639, 1.0, 0.5639, 0.5, 0.05532, 1.0, 0.03611, 1.0, 0.03611, 0.5, 0.05532, 0.5, 0.03611, 1.0, 0.01748, 1.0, 0.01748, 0.5, 0.03611, 0.5, 0.01748, 1.0, 5.276e-08, 1.0, 0.0, 0.5, 0.01748, 0.5, 0.5749, 0.5, 0.5528, 0.5, 0.5528, 0.0, 0.5749, 0.0, 0.5528, 0.5, 0.5255, 0.5, 0.5255, 0.0, 0.5528, 0.0, 0.5255, 0.5, 0.4939, 0.5, 0.4939, 0.0, 0.5255, 0.0, 0.4939, 0.5, 0.459, 0.5, 0.459, 2.98e-08, 0.4939, 0.0, 0.459, 0.5, 0.4217, 0.5, 0.4217, 2.98e-08, 0.459, 2.98e-08, 0.4217, 0.5, 0.3833, 0.5, 0.3833, 5.96e-08, 0.4217, 2.98e-08, 0.586, 0.5, 0.5971, 0.5, 0.5971, 1.0, 0.586, 1.0, 1.0, 0.0, 1.0, 1.0, 0.9895, 0.9435, 0.9895, 0.05653, 0.4967, 0.9762, 0.4967, 0.5, 0.5077, 0.5, 0.5077, 0.9762, 0.2608, 1.0, 0.2608, 0.5, 0.3108, 0.5119, 0.3108, 0.9881, 0.9895, 0.0, 0.9895, 1.0, 0.9789, 0.9435, 0.9789, 0.05653, 0.2608, 0.5, 0.2608, 1.0, 0.2107, 0.9881, 0.2107, 0.5119, 0.9285, 0.8869, 0.9285, 0.0, 0.9377, 0.01004, 0.9377, 0.8769, 0.9175, 0.8869, 0.9175, 0.0, 0.9285, 0.0, 0.9285, 0.8869, 0.4564, 0.9762, 0.4564, 0.5, 0.4673, 0.5, 0.4673, 0.9762, 0.8772, 0.8869, 0.8772, 0.0, 0.8882, 0.0, 0.8882, 0.8869, 0.4673, 0.9762, 0.4673, 0.5, 0.4766, 0.5054, 0.4766, 0.9708, 0.8882, 0.8869, 0.8882, 0.0, 0.8974, 0.01004, 0.8974, 0.8769, 0.5077, 0.9762, 0.5077, 0.5, 0.5169, 0.5054, 0.5169, 0.9708, 0.5487, 1.0, 0.5487, 0.5, 0.5604, 0.5256, 0.5604, 0.9744, 0.1106, 1.0, 0.09143, 1.0, 0.09143, 0.5, 0.1106, 0.5, 0.09143, 1.0, 0.0728, 1.0, 0.0728, 0.5, 0.09143, 0.5, 0.0728, 1.0, 0.05532, 1.0, 0.05532, 0.5, 0.0728, 0.5, 0.0, 4.47e-08, 0.02213, 4.47e-08, 0.02213, 0.5, 0.0, 0.5, 0.02213, 4.47e-08, 0.0494, 2.98e-08, 0.0494, 0.5, 0.02213, 0.5, 0.0494, 2.98e-08, 0.081, 2.98e-08, 0.081, 0.5, 0.0494, 0.5, 0.081, 2.98e-08, 0.116, 0.0, 0.116, 0.5, 0.081, 0.5, 0.116, 0.0, 0.1532, 0.0, 0.1532, 0.5, 0.116, 0.5, 0.1532, 0.0, 0.1916, 0.0, 0.1916, 0.5, 0.1532, 0.5, 0.5749, 0.5, 0.586, 0.5, 0.586, 1.0, 0.5749, 1.0, 0.8772, 0.0, 0.8772, 0.5, 0.858, 0.5, 0.858, 1.49e-08, 0.858, 1.49e-08, 0.858, 0.5, 0.8394, 0.5, 0.8394, 1.49e-08, 0.8394, 1.49e-08, 0.8394, 0.5, 0.8219, 0.5, 0.8219, 2.98e-08, 0.3833, 0.0, 0.3833, 0.5, 0.3612, 0.5, 0.3612, 0.0, 0.3612, 0.0, 0.3612, 0.5, 0.3339, 0.5, 0.3339, 0.0, 0.3339, 0.0, 0.3339, 0.5, 0.3023, 0.5, 0.3023, 0.0, 0.3023, 0.0, 0.3023, 0.5, 0.2673, 0.5, 0.2673, 2.98e-08, 0.2673, 2.98e-08, 0.2673, 0.5, 0.2301, 0.5, 0.2301, 2.98e-08, 0.2301, 2.98e-08, 0.2301, 0.5, 0.1916, 0.5, 0.1916, 5.96e-08, 0.6081, 0.5, 0.6081, 1.0, 0.5971, 1.0, 0.5971, 0.5, 0.9789, 1.0, 0.9684, 0.9435, 0.9684, 0.05653, 0.9789, 0.0, 0.4766, 0.5, 0.4875, 0.5, 0.4875, 0.9762, 0.4766, 0.9762, 0.1607, 0.5, 0.2107, 0.5119, 0.2107, 0.9881, 0.1607, 1.0, 0.9684, 1.0, 0.9579, 0.9435, 0.9579, 0.05653, 0.9684, 0.0, 0.1607, 1.0, 0.1106, 0.9881, 0.1106, 0.5119, 0.1607, 0.5, 0.9487, 0.0, 0.9579, 0.01004, 0.9579, 0.8769, 0.9487, 0.8869, 0.9377, 0.0, 0.9487, 0.0, 0.9487, 0.8869, 0.9377, 0.8869, 0.5169, 0.5, 0.5278, 0.5, 0.5278, 0.9762, 0.5169, 0.9762, 0.8974, 0.0, 0.9083, 0.0, 0.9083, 0.8869, 0.8974, 0.8869, 0.5278, 0.5, 0.537, 0.5054, 0.537, 0.9708, 0.5278, 0.9762, 0.9083, 0.0, 0.9175, 0.01004, 0.9175, 0.8769, 0.9083, 0.8869, 0.4875, 0.5, 0.4967, 0.5054, 0.4967, 0.9708, 0.4875, 0.9762, 0.4564, 0.5, 0.4564, 0.9489, 0.4313, 0.9489, 0.4313, 0.5, 0.5487, 0.5, 0.5487, 1.0, 0.537, 0.9744, 0.537, 0.5256, 0.4062, 0.5, 0.4062, 1.0, 0.3836, 0.9868, 0.3836, 0.5132, 0.361, 1.0, 0.361, 0.5, 0.3836, 0.5132, 0.3836, 0.9868, 0.6257, 0.9489, 0.6257, 0.5, 0.631, 0.5099, 0.631, 0.939, 0.3108, 0.9736, 0.3108, 0.5, 0.3359, 0.5, 0.3359, 0.9736, 0.3359, 0.9736, 0.3359, 0.5, 0.361, 0.5, 0.361, 0.9736, 0.4062, 0.9489, 0.4062, 0.5, 0.4313, 0.5, 0.4313, 0.9489, 0.6081, 0.9736, 0.6081, 0.5, 0.6169, 0.506, 0.6169, 0.9676, 0.6257, 0.5, 0.6257, 0.9736, 0.6169, 0.9676, 0.6169, 0.506, 0.631, 0.9489, 0.631, 0.5, 0.6363, 0.5099, 0.6363, 0.939])
me_plane.materials.append(mat_bridgewallmat)
me_plane.use_remesh_preserve_volume = False
me_plane.use_remesh_preserve_attributes = False
me_plane.use_mirror_vertex_groups = False
me_plane.update()

# ---- objects
ob_bridgelight = bpy.data.objects.new('BridgeLight', me_plane_006)
ob_bridgesupport = bpy.data.objects.new('BridgeSupport', me_plane_005)
ob_walkway = bpy.data.objects.new('Walkway', me_plane_002)
ob_windows = bpy.data.objects.new('Windows', me_plane_001)
ob_bridgewall = bpy.data.objects.new('Bridgewall', me_plane)

# ---- transforms, parenting, visibility, modifiers, constraints
ob_bridgelight.location = (0.0, 0.0, 3.0)
ob_bridgelight.scale = (5.0, 2.0, 1.0)
ob_bridgelight.lineart.crease_threshold = 0.0
ob_bridgesupport.location = (0.0, 0.0, 3.0)
ob_bridgesupport.scale = (5.0, 2.0, 1.0)
ob_bridgesupport.lineart.crease_threshold = 0.0
ob_walkway.location = (0.0, 0.0, 3.0)
ob_walkway.scale = (5.0, 2.0, 1.0)
ob_walkway.lineart.crease_threshold = 0.0
ob_windows.location = (0.0, 0.0, 3.0)
ob_windows.scale = (5.0, 2.0, 1.0)
ob_windows.lineart.crease_threshold = 0.0
ob_bridgewall.location = (0.0, 0.0, 3.0)
ob_bridgewall.scale = (5.0, 2.0, 1.0)
ob_bridgewall.lineart.crease_threshold = 0.0

# ---- collection membership
col_collection_1.objects.link(ob_bridgelight)
col_collection_1.objects.link(ob_bridgesupport)
col_collection_1.objects.link(ob_walkway)
col_collection_1.objects.link(ob_windows)
col_collection_1.objects.link(ob_bridgewall)

# ---- scene / render settings (as saved in the file)
scene.frame_start = 1; scene.frame_end = 250; scene.frame_set(1)
scene.render.engine = 'BLENDER_EEVEE_NEXT'
scene.render.resolution_percentage = 50
scene.render.fps = 30
scene.render.dither_intensity = 0.0
scene.cycles.use_denoising = False
scene.cycles.samples = 10
scene.cycles.sampling_pattern = 'TABULATED_SOBOL'
scene.cycles.light_sampling_threshold = 0.0
scene.cycles.use_adaptive_sampling = False
scene.cycles.use_light_tree = False
scene.cycles.blur_glossy = 0.0
scene.cycles.pixel_filter_type = 'GAUSSIAN'
scene.cycles.sample_clamp_indirect = 0.0
scene.view_settings.view_transform = 'Standard'
bpy.context.view_layer.update()

# ---- added for rendering (the .blend has no active camera and no usable light): camera, sun
cam_auto = bpy.data.cameras.new('AutoCamera')
cam_auto.lens = 50.0
cam_auto.sensor_width = 36.0
cam_auto.clip_end = 1000.0
ob_auto_camera = bpy.data.objects.new('AutoCamera', cam_auto)
scene.collection.objects.link(ob_auto_camera)
ob_auto_camera.location = (13.2303, -15.5234, 13.4623)
ob_auto_camera.rotation_euler = (1.09748, -7.21219e-08, 0.694738)
scene.camera = ob_auto_camera
light_auto_sun = bpy.data.lights.new('AutoSun', 'SUN')
light_auto_sun.energy = 3.0
light_auto_sun.angle = 0.0523599
ob_auto_sun = bpy.data.objects.new('AutoSun', light_auto_sun)
scene.collection.objects.link(ob_auto_sun)
ob_auto_sun.rotation_euler = (0.872665, 0.174533, 0.523599)
bpy.context.view_layer.update()
